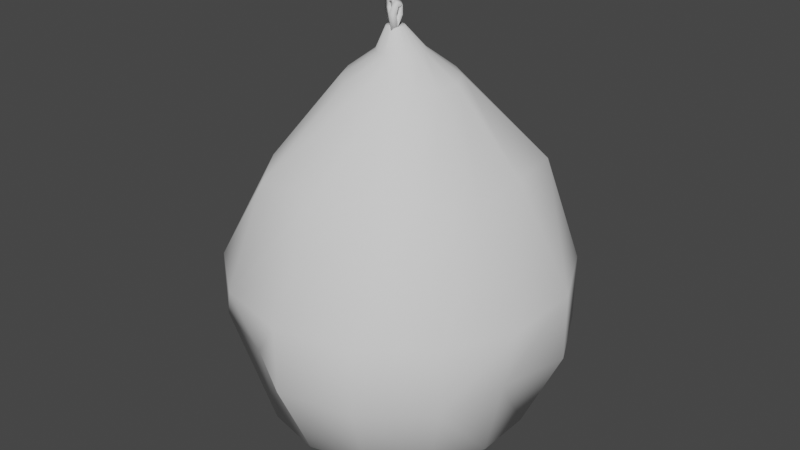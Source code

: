 # Source: garbage_sack.blend  (saved by Blender 2.80.53; exported with 4.5.12 LTS)
import bpy
from mathutils import Matrix  # noqa: F401  (used for matrix-valued properties, if any)

bpy.ops.wm.read_factory_settings(use_empty=True)
scene = bpy.context.scene
scene.name = 'Scene'

# ---- collections
col_collection = bpy.data.collections.new('Collection'); scene.collection.children.link(col_collection)

# ---- world
world_world = bpy.data.worlds.new('World'); scene.world = world_world
world_world.use_nodes = True; world_world.node_tree.nodes.clear()
_N = world_world.node_tree.nodes; _L = world_world.node_tree.links
n0 = _N.new('ShaderNodeOutputWorld'); n0.name = 'World Output'; n0.location = (300, 300)
n1 = _N.new('ShaderNodeBackground'); n1.name = 'Background'; n1.location = (10, 300)
n1.inputs[0].default_value = (0.05088, 0.05088, 0.05088, 1.0)
_L.new(n1.outputs[0], n0.inputs[0])
n0.is_active_output = True
world_world.color = (0.05088, 0.05088, 0.05088)
world_world.use_sun_shadow = False
world_world.sun_shadow_jitter_overblur = 0.0

# ---- meshes
me_cylinder_001 = bpy.data.meshes.new('Cylinder.001')
me_cylinder_001.from_pydata([(0.0, 0.0, 0.0), (0.2169, 0.4505, 0.0649), (2.007e-08, 0.7755, 0.2261), (0.007427, 0.9299, 0.7395), (0.3365, 0.6987, 0.2261), (0.3898, 0.7932, 0.7016), (0.5549, 0.4635, 0.2958), (0.7818, 0.6235, 0.7174), (0.756, 0.1726, 0.2261), (0.9749, 0.2225, 0.7174), (0.756, -0.1726, 0.2261), (0.8611, -0.1854, 0.7016), (0.6063, -0.4835, 0.2261), (0.7818, -0.6235, 0.7174), (0.3365, -0.6987, 0.2261), (0.4339, -0.901, 0.7174), (1.372e-07, -0.7755, 0.2261), (1.51e-07, -1.0, 0.7174), (-0.3365, -0.6987, 0.2261), (-0.366, -0.7764, 0.7016), (-0.6063, -0.4835, 0.2261), (-0.7818, -0.6235, 0.7174), (-0.756, -0.1726, 0.2261), (-0.9749, -0.2225, 0.7174), (-0.756, 0.1726, 0.2261), (-0.9749, 0.2225, 0.7174), (-0.5162, 0.4296, 0.2736), (-0.7818, 0.6235, 0.7174), (-0.3365, 0.6987, 0.2261), (-0.4339, 0.901, 0.7174), (0.0, 0.5, 0.0649), (0.3909, 0.3117, 0.0649), (0.4875, 0.1113, 0.0649), (0.4875, -0.1113, 0.0649), (0.3909, -0.3117, 0.0649), (0.2169, -0.4505, 0.0649), (7.55e-08, -0.5, 0.0649), (-0.2169, -0.4505, 0.0649), (-0.3909, -0.3117, 0.0649), (-0.4875, -0.1113, 0.0649), (-0.4875, 0.1113, 0.0649), (-0.3909, 0.3117, 0.0649), (-0.2169, 0.4505, 0.0649), (0.0, 1.0, 1.113), (0.4339, 0.901, 1.113), (0.7818, 0.6235, 1.113), (0.9749, 0.2225, 1.113), (0.9749, -0.2225, 1.113), (0.7818, -0.6235, 1.113), (0.4339, -0.901, 1.113), (1.51e-07, -1.0, 1.113), (-0.4339, -0.901, 1.113), (-0.7818, -0.6235, 1.113), (-0.8729, -0.174, 1.096), (-0.9749, 0.2225, 1.113), (-0.7818, 0.6235, 1.113), (-0.4339, 0.901, 1.113), (0.005717, 0.3249, 2.185), (0.1444, 0.2932, 2.185), (0.2556, 0.2046, 2.185), (0.3173, 0.07641, 2.185), (0.3173, -0.06583, 2.185), (0.2556, -0.194, 2.185), (0.1444, -0.2827, 2.185), (0.005717, -0.3143, 2.185), (-0.133, -0.2827, 2.185), (-0.2442, -0.194, 2.185), (-0.3059, -0.06583, 2.185), (-0.3059, 0.07641, 2.185), (-0.2442, 0.2046, 2.185), (-0.133, 0.2932, 2.185), (0.6338, 0.4829, 1.725), (0.302, 0.6237, 1.725), (-0.6692, -0.1507, 1.725), (-0.5361, -0.4272, 1.725), (0.6749, 0.156, 1.725), (-0.6692, 0.156, 1.725), (0.6169, -0.1092, 1.649), (-0.5994, 0.4829, 1.725), (0.5418, -0.4272, 1.725), (-0.2962, 0.6237, 1.725), (0.302, -0.6184, 1.725), (0.002859, 0.692, 1.725), (0.002859, -0.6867, 1.725), (-0.325, -0.7194, 1.725), (0.005717, 0.1427, 2.323), (0.06533, 0.1291, 2.323), (0.1131, 0.09096, 2.323), (0.1397, 0.03587, 2.323), (0.1397, -0.02528, 2.323), (0.1131, -0.08038, 2.323), (0.06533, -0.1185, 2.323), (0.005717, -0.1321, 2.323), (-0.0539, -0.1185, 2.323), (-0.1017, -0.08038, 2.323), (-0.1282, -0.02528, 2.323), (-0.1282, 0.03587, 2.323), (-0.1017, 0.09096, 2.323), (-0.0539, 0.1291, 2.323), (-0.02741, 0.04834, 2.448), (-0.005316, 0.04329, 2.448), (0.0124, 0.02916, 2.448), (0.02224, 0.008745, 2.448), (-0.1077, 0.02143, 2.595), (0.0124, -0.03434, 2.448), (-0.005316, -0.04847, 2.448), (-0.08681, 0.04762, 2.527), (-0.04951, -0.04847, 2.448), (-0.06722, -0.03434, 2.448), (-0.07706, -0.01392, 2.448), (-0.0751, 0.02821, 2.527), (-0.07297, 0.00565, 2.527), (-0.04951, 0.04329, 2.448), (-0.02741, -0.002586, 2.448), (-0.122, 0.0233, 2.518), (-0.03201, 0.0002847, 2.424), (-0.0825, 0.006899, 2.424), (-0.07706, 0.008745, 2.448), (-0.06722, 0.02916, 2.448), (-0.02741, -0.05351, 2.448), (-0.03414, 0.02285, 2.424), (0.02224, -0.01392, 2.448), (-0.04585, 0.04225, 2.424), (-0.01628, 0.03873, 2.498), (-0.02741, -0.0122, 2.506), (-0.005316, -0.007154, 2.506), (0.0124, 0.006977, 2.506), (-0.01628, 0.02433, 2.575), (-0.02741, -0.003783, 2.541), (-0.005316, -0.0009987, 2.545), (0.0124, 0.006803, 2.557), (-0.01628, -0.0246, 2.585), (-0.02741, -0.02358, 2.542), (-0.005316, -0.02368, 2.548), (0.0124, -0.02397, 2.562), (-0.01628, -0.06994, 2.525), (-0.02741, -0.0235, 2.516), (-0.005316, -0.0281, 2.518), (0.0124, -0.04099, 2.522), (-0.009014, -0.05987, 2.424), (-0.02014, -0.009019, 2.429), (-0.005316, -0.01405, 2.43), (0.0124, -0.02817, 2.43), (-0.08131, 0.006743, 2.561), (-0.0812, 0.02901, 2.565), (-0.08664, 0.04759, 2.577), (-0.05923, 0.01507, 2.605), (-0.06168, 0.004172, 2.563), (-0.05871, 0.02607, 2.568), (-0.05613, 0.0436, 2.582), (-0.01427, 0.009183, 2.545), (-0.06176, 0.004182, 2.536), (-0.05433, 0.02549, 2.538), (-0.03925, 0.04139, 2.543)], [], [(30, 2, 4, 1), (0, 30, 1), (2, 3, 5, 4), (1, 4, 6, 31), (0, 1, 31), (4, 5, 7, 6), (31, 6, 8, 32), (0, 31, 32), (6, 7, 9, 8), (32, 8, 10, 33), (0, 32, 33), (8, 9, 11, 10), (33, 10, 12, 34), (0, 33, 34), (10, 11, 13, 12), (34, 12, 14, 35), (0, 34, 35), (12, 13, 15, 14), (35, 14, 16, 36), (0, 35, 36), (14, 15, 17, 16), (36, 16, 18, 37), (0, 36, 37), (16, 17, 19, 18), (37, 18, 20, 38), (0, 37, 38), (18, 19, 21, 20), (38, 20, 22, 39), (0, 38, 39), (20, 21, 23, 22), (39, 22, 24, 40), (0, 39, 40), (22, 23, 25, 24), (40, 24, 26, 41), (0, 40, 41), (24, 25, 27, 26), (41, 26, 28, 42), (0, 41, 42), (26, 27, 29, 28), (42, 28, 2, 30), (0, 42, 30), (28, 29, 3, 2), (7, 5, 44, 45), (13, 11, 47, 48), (19, 17, 50, 51), (25, 23, 53, 54), (5, 3, 43, 44), (11, 9, 46, 47), (17, 15, 49, 50), (23, 21, 52, 53), (29, 27, 55, 56), (9, 7, 45, 46), (15, 13, 48, 49), (21, 19, 51, 52), (27, 25, 54, 55), (3, 29, 56, 43), (71, 72, 58, 59), (73, 74, 66, 67), (75, 71, 59, 60), (76, 73, 67, 68), (77, 75, 60, 61), (78, 76, 68, 69), (79, 77, 61, 62), (80, 78, 69, 70), (81, 79, 62, 63), (82, 80, 70, 57), (83, 81, 63, 64), (84, 83, 64, 65), (72, 82, 57, 58), (74, 84, 65, 66), (52, 51, 84, 74), (44, 43, 82, 72), (51, 50, 83, 84), (50, 49, 81, 83), (43, 56, 80, 82), (49, 48, 79, 81), (56, 55, 78, 80), (48, 47, 77, 79), (55, 54, 76, 78), (47, 46, 75, 77), (54, 53, 73, 76), (46, 45, 71, 75), (53, 52, 74, 73), (45, 44, 72, 71), (68, 67, 95, 96), (61, 60, 88, 89), (69, 68, 96, 97), (62, 61, 89, 90), (70, 69, 97, 98), (63, 62, 90, 91), (57, 70, 98, 85), (64, 63, 91, 92), (65, 64, 92, 93), (58, 57, 85, 86), (66, 65, 93, 94), (59, 58, 86, 87), (67, 66, 94, 95), (60, 59, 87, 88), (85, 98, 112, 99), (92, 91, 105, 119), (93, 92, 119, 107), (86, 85, 99, 100), (94, 93, 107, 108), (87, 86, 100, 101), (95, 94, 108, 109), (88, 87, 101, 102), (96, 95, 109, 117), (89, 88, 102, 121), (97, 96, 117, 118), (90, 89, 121, 104), (98, 97, 118, 112), (91, 90, 104, 105), (100, 99, 113), (108, 107, 113), (101, 100, 113), (109, 108, 113), (102, 101, 113), (117, 109, 113), (121, 102, 113), (110, 106, 145, 144), (111, 110, 144, 143), (103, 143, 147, 146), (143, 144, 148, 147), (116, 115, 111, 114), (120, 122, 106, 110), (107, 119, 113), (104, 121, 113), (104, 113, 123, 126), (99, 112, 113), (119, 105, 125, 124), (106, 114, 103, 145), (114, 111, 143, 103), (115, 120, 110, 111), (122, 116, 114, 106), (123, 124, 128, 127), (126, 123, 127, 130), (105, 104, 126, 125), (113, 119, 124, 123), (128, 129, 133, 132), (127, 128, 132, 131), (124, 125, 129, 128), (125, 126, 130, 129), (132, 133, 137, 136), (131, 132, 136, 135), (129, 130, 134, 133), (130, 127, 131, 134), (137, 138, 142, 141), (136, 137, 141, 140), (133, 134, 138, 137), (134, 131, 135, 138), (141, 142, 139), (140, 141, 139), (138, 135, 139, 142), (135, 136, 140, 139), (147, 148, 152, 151), (146, 147, 151, 150), (144, 145, 149, 148), (145, 103, 146, 149), (152, 118, 117, 151), (150, 113, 112, 153), (148, 149, 153, 152), (149, 146, 150, 153), (151, 117, 113, 150), (153, 112, 118, 152)])
me_cylinder_001.polygons.foreach_set('use_smooth', [True] * 164)
_uv = me_cylinder_001.uv_layers.new(name='UVMap')
_uv.uv.foreach_set('vector', [0.2439, 0.582, 0.2188, 0.5086, 0.2828, 0.4908, 0.3054, 0.5681, 0.5323, 0.102, 0.5128, 0.001751, 0.5578, 0.003131, 0.2188, 0.5086, 0.1927, 0.4109, 0.2654, 0.4044, 0.2828, 0.4908, 0.3054, 0.5681, 0.2828, 0.4908, 0.3452, 0.4721, 0.3657, 0.5494, 0.5323, 0.102, 0.5578, 0.003131, 0.5979, 0.02377, 0.2828, 0.4908, 0.2654, 0.4044, 0.3309, 0.383, 0.3452, 0.4721, 0.3657, 0.5494, 0.3452, 0.4721, 0.415, 0.4624, 0.4247, 0.5344, 0.5323, 0.102, 0.5979, 0.02377, 0.6252, 0.05964, 0.3452, 0.4721, 0.3309, 0.383, 0.3964, 0.3714, 0.415, 0.4624, 0.4247, 0.5344, 0.415, 0.4624, 0.4809, 0.4552, 0.4842, 0.5326, 0.5323, 0.102, 0.6252, 0.05964, 0.6343, 0.1038, 0.415, 0.4624, 0.3964, 0.3714, 0.468, 0.363, 0.4809, 0.4552, 0.4842, 0.5326, 0.4809, 0.4552, 0.5554, 0.4525, 0.5464, 0.5366, 0.5323, 0.102, 0.6343, 0.1038, 0.6236, 0.1475, 0.4809, 0.4552, 0.468, 0.363, 0.5509, 0.3358, 0.5554, 0.4525, 0.5464, 0.5366, 0.5554, 0.4525, 0.6453, 0.4643, 0.6091, 0.5523, 0.5323, 0.102, 0.6236, 0.1475, 0.5951, 0.1824, 0.5554, 0.4525, 0.5509, 0.3358, 0.6513, 0.3166, 0.6453, 0.4643, 0.6952, 0.4351, 0.7702, 0.4499, 0.7365, 0.5188, 0.6751, 0.4844, 0.102, 0.1038, 0.02377, 0.1694, 0.003132, 0.1294, 0.7702, 0.4499, 0.8889, 0.5092, 0.8201, 0.5833, 0.7365, 0.5188, 0.6751, 0.4844, 0.7365, 0.5188, 0.6942, 0.5714, 0.6423, 0.5267, 0.102, 0.1038, 0.003132, 0.1294, 0.001752, 0.08432, 0.7365, 0.5188, 0.8201, 0.5833, 0.7589, 0.6315, 0.6942, 0.5714, 0.6423, 0.5267, 0.6942, 0.5714, 0.6493, 0.6166, 0.6026, 0.5638, 0.102, 0.1038, 0.001752, 0.08432, 0.0199, 0.04307, 0.6942, 0.5714, 0.7589, 0.6315, 0.7091, 0.6886, 0.6493, 0.6166, 0.6026, 0.5638, 0.6493, 0.6166, 0.5975, 0.6557, 0.5574, 0.5956, 0.102, 0.1038, 0.0199, 0.04307, 0.05403, 0.01365, 0.6493, 0.6166, 0.7091, 0.6886, 0.6523, 0.734, 0.5975, 0.6557, 0.5574, 0.5956, 0.5975, 0.6557, 0.5384, 0.6909, 0.507, 0.6218, 0.102, 0.1038, 0.05403, 0.01365, 0.09751, 0.001785, 0.5975, 0.6557, 0.6523, 0.734, 0.5904, 0.7841, 0.5384, 0.6909, 0.507, 0.6218, 0.5384, 0.6909, 0.4599, 0.7091, 0.4519, 0.6393, 0.102, 0.1038, 0.09751, 0.001785, 0.1419, 0.009791, 0.5384, 0.6909, 0.5904, 0.7841, 0.5065, 0.8379, 0.4599, 0.7091, 0.1353, 0.6358, 0.08784, 0.578, 0.1537, 0.5321, 0.1862, 0.6012, 0.5323, 0.102, 0.4421, 0.05403, 0.4715, 0.01989, 0.08784, 0.578, 0.01079, 0.453, 0.1111, 0.4298, 0.1537, 0.5321, 0.1862, 0.6012, 0.1537, 0.5321, 0.2188, 0.5086, 0.2439, 0.582, 0.5323, 0.102, 0.4715, 0.01989, 0.5128, 0.001751, 0.1537, 0.5321, 0.1111, 0.4298, 0.1927, 0.4109, 0.2188, 0.5086, 0.3309, 0.383, 0.2654, 0.4044, 0.2513, 0.3369, 0.3174, 0.3267, 0.5509, 0.3358, 0.468, 0.363, 0.4511, 0.2909, 0.5259, 0.2597, 0.7589, 0.6315, 0.8201, 0.5833, 0.869, 0.6404, 0.8055, 0.6896, 0.5904, 0.7841, 0.6523, 0.734, 0.6938, 0.7891, 0.6395, 0.8418, 0.2654, 0.4044, 0.1927, 0.4109, 0.1817, 0.3451, 0.2513, 0.3369, 0.468, 0.363, 0.3964, 0.3714, 0.3842, 0.3112, 0.4511, 0.2909, 0.8201, 0.5833, 0.8889, 0.5092, 0.9513, 0.587, 0.869, 0.6404, 0.6523, 0.734, 0.7091, 0.6886, 0.7512, 0.7361, 0.6938, 0.7891, 0.1111, 0.4298, 0.01079, 0.453, 0.001765, 0.3512, 0.1007, 0.3522, 0.3964, 0.3714, 0.3309, 0.383, 0.3174, 0.3267, 0.3842, 0.3112, 0.6513, 0.3166, 0.5509, 0.3358, 0.5259, 0.2597, 0.6202, 0.2167, 0.7091, 0.6886, 0.7589, 0.6315, 0.8055, 0.6896, 0.7512, 0.7361, 0.5065, 0.8379, 0.5904, 0.7841, 0.6395, 0.8418, 0.5706, 0.9147, 0.1927, 0.4109, 0.1111, 0.4298, 0.1007, 0.3522, 0.1817, 0.3451, 0.3, 0.2297, 0.2405, 0.228, 0.2429, 0.1128, 0.2721, 0.1102, 0.7889, 0.8673, 0.8274, 0.8247, 0.9116, 0.9119, 0.8919, 0.9357, 0.3487, 0.2048, 0.3, 0.2297, 0.2721, 0.1102, 0.2998, 0.1007, 0.7549, 0.9206, 0.7889, 0.8673, 0.8919, 0.9357, 0.8787, 0.9646, 0.3977, 0.1874, 0.3487, 0.2048, 0.2998, 0.1007, 0.3247, 0.08384, 0.7169, 0.9902, 0.7549, 0.9206, 0.8787, 0.9646, 0.8739, 0.9983, 0.4492, 0.1425, 0.3977, 0.1874, 0.3247, 0.08384, 0.3459, 0.05999, 0.1229, 0.2121, 0.04573, 0.1898, 0.1589, 0.07136, 0.1848, 0.09408, 0.4987, 0.08807, 0.4492, 0.1425, 0.3459, 0.05999, 0.3607, 0.02804, 0.1846, 0.2255, 0.1229, 0.2121, 0.1848, 0.09408, 0.2135, 0.1075, 0.9325, 0.7596, 0.9982, 0.7425, 0.9975, 0.8802, 0.9652, 0.8829, 0.8722, 0.7775, 0.9325, 0.7596, 0.9652, 0.8829, 0.9363, 0.894, 0.2405, 0.228, 0.1846, 0.2255, 0.2135, 0.1075, 0.2429, 0.1128, 0.8274, 0.8247, 0.8722, 0.7775, 0.9363, 0.894, 0.9116, 0.9119, 0.7512, 0.7361, 0.8055, 0.6896, 0.8722, 0.7775, 0.8274, 0.8247, 0.2513, 0.3369, 0.1817, 0.3451, 0.1846, 0.2255, 0.2405, 0.228, 0.8055, 0.6896, 0.869, 0.6404, 0.9325, 0.7596, 0.8722, 0.7775, 0.869, 0.6404, 0.9513, 0.587, 0.9982, 0.7425, 0.9325, 0.7596, 0.1817, 0.3451, 0.1007, 0.3522, 0.1229, 0.2121, 0.1846, 0.2255, 0.6202, 0.2167, 0.5259, 0.2597, 0.4492, 0.1425, 0.4987, 0.08807, 0.1007, 0.3522, 0.001765, 0.3512, 0.04573, 0.1898, 0.1229, 0.2121, 0.5259, 0.2597, 0.4511, 0.2909, 0.3977, 0.1874, 0.4492, 0.1425, 0.5706, 0.9147, 0.6395, 0.8418, 0.7549, 0.9206, 0.7169, 0.9902, 0.4511, 0.2909, 0.3842, 0.3112, 0.3487, 0.2048, 0.3977, 0.1874, 0.6395, 0.8418, 0.6938, 0.7891, 0.7889, 0.8673, 0.7549, 0.9206, 0.3842, 0.3112, 0.3174, 0.3267, 0.3, 0.2297, 0.3487, 0.2048, 0.6938, 0.7891, 0.7512, 0.7361, 0.8274, 0.8247, 0.7889, 0.8673, 0.3174, 0.3267, 0.2513, 0.3369, 0.2405, 0.228, 0.3, 0.2297, 0.8787, 0.9646, 0.8919, 0.9357, 0.9398, 0.9656, 0.9333, 0.9799, 0.3247, 0.08384, 0.2998, 0.1007, 0.2757, 0.05353, 0.2876, 0.04449, 0.8739, 0.9983, 0.8787, 0.9646, 0.9333, 0.9799, 0.9306, 0.9947, 0.3459, 0.05999, 0.3247, 0.08384, 0.2876, 0.04449, 0.2966, 0.03217, 0.1848, 0.09408, 0.1589, 0.07136, 0.2071, 0.03864, 0.2183, 0.04953, 0.3607, 0.02804, 0.3459, 0.05999, 0.2966, 0.03217, 0.3016, 0.01746, 0.2135, 0.1075, 0.1848, 0.09408, 0.2183, 0.04953, 0.232, 0.05675, 0.9652, 0.8829, 0.9975, 0.8802, 0.9913, 0.9345, 0.9763, 0.9365, 0.9363, 0.894, 0.9652, 0.8829, 0.9763, 0.9365, 0.9621, 0.943, 0.2429, 0.1128, 0.2135, 0.1075, 0.232, 0.05675, 0.2469, 0.05986, 0.9116, 0.9119, 0.9363, 0.894, 0.9621, 0.943, 0.9497, 0.9529, 0.2721, 0.1102, 0.2429, 0.1128, 0.2469, 0.05986, 0.2618, 0.05875, 0.8919, 0.9357, 0.9116, 0.9119, 0.9497, 0.9529, 0.9398, 0.9656, 0.2998, 0.1007, 0.2721, 0.1102, 0.2618, 0.05875, 0.2757, 0.05353, 0.232, 0.05675, 0.2183, 0.04953, 0.2335, 0.01421, 0.2385, 0.01693, 0.9763, 0.9365, 0.9913, 0.9345, 0.9859, 0.9723, 0.9806, 0.9734, 0.9621, 0.943, 0.9763, 0.9365, 0.9806, 0.9734, 0.9758, 0.9758, 0.2469, 0.05986, 0.232, 0.05675, 0.2385, 0.01693, 0.2439, 0.01822, 0.9497, 0.9529, 0.9621, 0.943, 0.9758, 0.9758, 0.9717, 0.9793, 0.2618, 0.05875, 0.2469, 0.05986, 0.2439, 0.01822, 0.2495, 0.01788, 0.9398, 0.9656, 0.9497, 0.9529, 0.9717, 0.9793, 0.9684, 0.9836, 0.2757, 0.05353, 0.2618, 0.05875, 0.2495, 0.01788, 0.2547, 0.01588, 0.9333, 0.9799, 0.9398, 0.9656, 0.9684, 0.9836, 0.966, 0.9884, 0.2876, 0.04449, 0.2757, 0.05353, 0.2547, 0.01588, 0.2592, 0.01242, 0.9306, 0.9947, 0.9333, 0.9799, 0.966, 0.9884, 0.9646, 0.9935, 0.2966, 0.03217, 0.2876, 0.04449, 0.2592, 0.01242, 0.2624, 0.007765, 0.2183, 0.04953, 0.2071, 0.03864, 0.2294, 0.01035, 0.2335, 0.01421, 0.3016, 0.01746, 0.2966, 0.03217, 0.2624, 0.007765, 0.2641, 0.002314, 0.2408, 0.008456, 0.2373, 0.0114, 0.2326, 0.002226, 0.006263, 0.003433, 0.01054, 0.001768, 0.01205, 0.01197, 0.3614, 0.003185, 0.3598, 0.007497, 0.3511, 0.0019, 0.003132, 0.006788, 0.006263, 0.003433, 0.01205, 0.01197, 0.2482, 0.00318, 0.2466, 0.007493, 0.238, 0.001895, 0.001766, 0.01117, 0.003132, 0.006788, 0.01205, 0.01197, 0.3646, 0.006963, 0.3654, 0.002443, 0.3749, 0.006446, 0.6241, 0.03049, 0.62, 0.0325, 0.6156, 0.02311, 0.6202, 0.02371, 0.3187, 0.008519, 0.3196, 0.01302, 0.3119, 0.01491, 0.3117, 0.01033, 0.3771, 0.0248, 0.3713, 0.01758, 0.3726, 0.01376, 0.3813, 0.0156, 0.3117, 0.01033, 0.3119, 0.01491, 0.3073, 0.01463, 0.3077, 0.01006, 0.3439, 0.01299, 0.3457, 0.002842, 0.3648, 0.01474, 0.3613, 0.02484, 0.6386, 0.04751, 0.6345, 0.04958, 0.62, 0.0325, 0.6241, 0.03049, 0.01054, 0.001768, 0.01512, 0.002125, 0.01205, 0.01197, 0.2252, 0.002598, 0.2291, 0.004892, 0.2221, 0.01245, 0.1483, 0.01836, 0.1459, 0.008332, 0.1575, 0.001742, 0.1602, 0.01014, 0.1886, 0.005106, 0.1863, 0.009082, 0.1787, 0.002069, 0.03889, 0.006286, 0.03948, 0.001734, 0.05394, 0.001734, 0.05335, 0.006286, 0.62, 0.0325, 0.6129, 0.0377, 0.6078, 0.02274, 0.6156, 0.02311, 0.3613, 0.02484, 0.3648, 0.01474, 0.3713, 0.01758, 0.3771, 0.0248, 0.3402, 0.002204, 0.3411, 0.006701, 0.3196, 0.01302, 0.3187, 0.008519, 0.6345, 0.04958, 0.6255, 0.05422, 0.6129, 0.0377, 0.62, 0.0325, 0.01916, 0.02321, 0.02389, 0.01362, 0.03006, 0.01726, 0.03487, 0.02513, 0.1602, 0.01014, 0.1575, 0.001742, 0.1733, 0.00177, 0.1703, 0.008912, 0.1386, 0.05363, 0.1344, 0.05183, 0.1349, 0.03738, 0.1391, 0.03918, 0.01205, 0.01197, 0.01512, 0.002125, 0.02389, 0.01362, 0.01916, 0.02321, 0.187, 0.0359, 0.1825, 0.03487, 0.184, 0.03049, 0.1883, 0.03209, 0.03487, 0.02513, 0.03006, 0.01726, 0.0318, 0.01363, 0.04022, 0.01653, 0.1869, 0.04306, 0.1824, 0.04278, 0.1825, 0.03487, 0.187, 0.0359, 0.1391, 0.03918, 0.1349, 0.03738, 0.1387, 0.02794, 0.1415, 0.03163, 0.1883, 0.03209, 0.184, 0.03049, 0.1874, 0.02535, 0.1913, 0.02762, 0.04022, 0.01653, 0.0318, 0.01363, 0.02687, 0.01143, 0.0325, 0.003354, 0.1415, 0.03163, 0.1387, 0.02794, 0.1446, 0.0256, 0.1458, 0.03002, 0.1703, 0.008912, 0.1733, 0.00177, 0.1807, 0.008685, 0.1748, 0.01335, 0.1513, 0.03275, 0.1528, 0.02846, 0.168, 0.03951, 0.1658, 0.04352, 0.1913, 0.02762, 0.1874, 0.02535, 0.1979, 0.01073, 0.2006, 0.0124, 0.1458, 0.03002, 0.1446, 0.0256, 0.1528, 0.02846, 0.1513, 0.03275, 0.1748, 0.01335, 0.1807, 0.008685, 0.1831, 0.02377, 0.175, 0.02202, 0.1658, 0.04352, 0.168, 0.03951, 0.1751, 0.04284, 0.2006, 0.0124, 0.1979, 0.01073, 0.2008, 0.0018, 0.175, 0.02202, 0.1831, 0.02377, 0.1751, 0.04284, 0.168, 0.03951, 0.2215, 0.002753, 0.2185, 0.01212, 0.2006, 0.0124, 0.2008, 0.0018, 0.3077, 0.01006, 0.3073, 0.01463, 0.3014, 0.01273, 0.3026, 0.008296, 0.003089, 0.0435, 0.003104, 0.0346, 0.003595, 0.02922, 0.01305, 0.03193, 0.6202, 0.02371, 0.6156, 0.02311, 0.6181, 0.01719, 0.6221, 0.01955, 0.6156, 0.02311, 0.6078, 0.02274, 0.6116, 0.01343, 0.6181, 0.01719, 0.3014, 0.01273, 0.2841, 0.006607, 0.2855, 0.00224, 0.3026, 0.008296, 0.6246, 0.005464, 0.6442, 0.002021, 0.6456, 0.01205, 0.6262, 0.01362, 0.6221, 0.01955, 0.6181, 0.01719, 0.6262, 0.01362, 0.628, 0.01788, 0.6181, 0.01719, 0.6116, 0.01343, 0.6246, 0.005464, 0.6262, 0.01362, 0.003595, 0.02922, 0.001766, 0.01117, 0.01205, 0.01197, 0.01305, 0.03193, 0.6262, 0.01362, 0.6456, 0.01205, 0.6463, 0.01657, 0.628, 0.01788])
me_cylinder_001.use_remesh_preserve_volume = False
me_cylinder_001.use_remesh_preserve_attributes = False
me_cylinder_001.use_mirror_vertex_groups = False
me_cylinder_001.update()

# ---- objects
ob_cylinder = bpy.data.objects.new('Cylinder', me_cylinder_001)

# ---- transforms, parenting, visibility, modifiers, constraints
ob_cylinder.location = (0.0, 0.0, -1.0)
ob_cylinder.scale = (0.305, 0.305, 0.305)
ob_cylinder.lineart.crease_threshold = 0.0

# ---- collection membership
col_collection.objects.link(ob_cylinder)

# ---- scene / render settings (as saved in the file)
scene.frame_start = 1; scene.frame_end = 250; scene.frame_set(1)
scene.render.engine = 'BLENDER_EEVEE_NEXT'
scene.cycles.use_denoising = False
scene.cycles.samples = 128
scene.cycles.sampling_pattern = 'TABULATED_SOBOL'
scene.cycles.use_adaptive_sampling = False
scene.cycles.use_light_tree = False
scene.view_settings.view_transform = 'Filmic'
bpy.context.view_layer.update()

# ---- added for rendering (the .blend has no active camera and no usable light): camera, sun
cam_auto = bpy.data.cameras.new('AutoCamera')
cam_auto.lens = 50.0
cam_auto.sensor_width = 36.0
cam_auto.clip_end = 1000.0
ob_auto_camera = bpy.data.objects.new('AutoCamera', cam_auto)
scene.collection.objects.link(ob_auto_camera)
ob_auto_camera.location = (1.07775, -1.2933, 0.25946)
ob_auto_camera.rotation_euler = (1.09748, -7.21219e-08, 0.694738)
scene.camera = ob_auto_camera
light_auto_sun = bpy.data.lights.new('AutoSun', 'SUN')
light_auto_sun.energy = 3.0
light_auto_sun.angle = 0.0523599
ob_auto_sun = bpy.data.objects.new('AutoSun', light_auto_sun)
scene.collection.objects.link(ob_auto_sun)
ob_auto_sun.rotation_euler = (0.872665, 0.174533, 0.523599)
bpy.context.view_layer.update()
